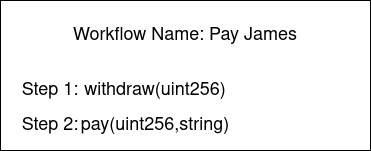

The diagram above was exported from draw.io. Its source (the exported page's mxGraphModel, read from the mxfile embedded in the PNG):
<mxGraphModel dx="1350" dy="660" grid="1" gridSize="10" guides="1" tooltips="1" connect="1" arrows="1" fold="1" page="1" pageScale="1" pageWidth="850" pageHeight="1100" math="0" shadow="0">
  <root>
    <mxCell id="0" />
    <mxCell id="1" parent="0" />
    <mxCell id="UX8igYxnzakHNuwbuA6x-1" value="" style="rounded=0;whiteSpace=wrap;html=1;" vertex="1" parent="1">
      <mxGeometry x="90" y="110" width="370" height="150" as="geometry" />
    </mxCell>
    <mxCell id="UX8igYxnzakHNuwbuA6x-2" value="&lt;font style=&quot;font-size: 18px&quot;&gt;Workflow Name: Pay James&lt;/font&gt;" style="text;html=1;strokeColor=none;fillColor=none;align=center;verticalAlign=middle;whiteSpace=wrap;rounded=0;" vertex="1" parent="1">
      <mxGeometry x="155" y="130" width="240" height="30" as="geometry" />
    </mxCell>
    <mxCell id="UX8igYxnzakHNuwbuA6x-3" value="&lt;font style=&quot;font-size: 18px&quot;&gt;withdraw(uint256)&lt;/font&gt;" style="text;html=1;strokeColor=none;fillColor=none;align=center;verticalAlign=middle;whiteSpace=wrap;rounded=0;" vertex="1" parent="1">
      <mxGeometry x="170" y="175" width="150" height="50" as="geometry" />
    </mxCell>
    <mxCell id="UX8igYxnzakHNuwbuA6x-4" value="&lt;font style=&quot;font-size: 18px&quot;&gt;Step 1:&lt;/font&gt;" style="text;html=1;strokeColor=none;fillColor=none;align=center;verticalAlign=middle;whiteSpace=wrap;rounded=0;" vertex="1" parent="1">
      <mxGeometry x="100" y="190" width="80" height="20" as="geometry" />
    </mxCell>
    <mxCell id="UX8igYxnzakHNuwbuA6x-6" value="&lt;font style=&quot;font-size: 18px&quot;&gt;Step 2:&lt;/font&gt;" style="text;html=1;strokeColor=none;fillColor=none;align=center;verticalAlign=middle;whiteSpace=wrap;rounded=0;" vertex="1" parent="1">
      <mxGeometry x="100" y="225" width="80" height="20" as="geometry" />
    </mxCell>
    <mxCell id="UX8igYxnzakHNuwbuA6x-10" value="&lt;font style=&quot;font-size: 18px&quot;&gt;pay(uint256,string)&lt;/font&gt;" style="text;html=1;strokeColor=none;fillColor=none;align=center;verticalAlign=middle;whiteSpace=wrap;rounded=0;" vertex="1" parent="1">
      <mxGeometry x="170" y="210" width="150" height="50" as="geometry" />
    </mxCell>
  </root>
</mxGraphModel>